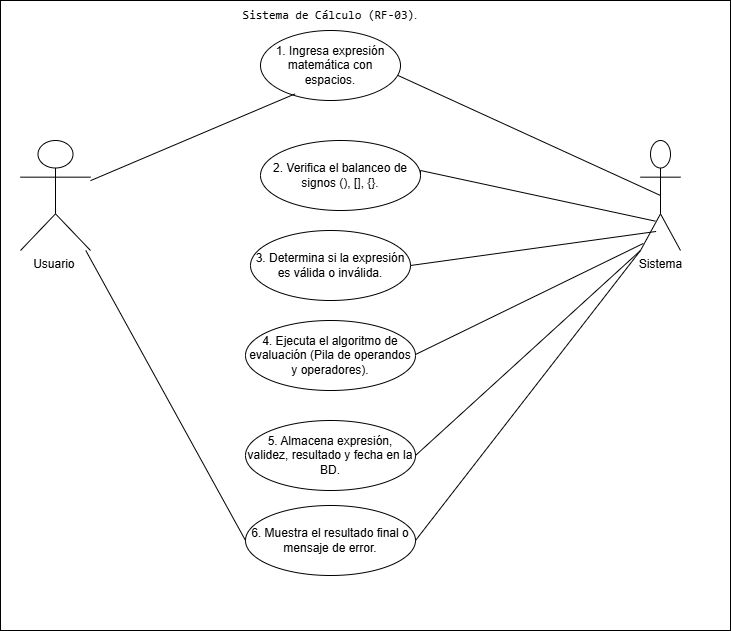

The diagram above was exported from draw.io. Its source (the exported page's mxGraphModel, read from the mxfile embedded in the PNG):
<mxGraphModel dx="1030" dy="527" grid="1" gridSize="10" guides="1" tooltips="1" connect="1" arrows="1" fold="1" page="1" pageScale="1" pageWidth="827" pageHeight="1169" math="0" shadow="0">
  <root>
    <mxCell id="0" />
    <mxCell id="1" parent="0" />
    <mxCell id="7-_0KMrpWSTNYA-5i2FK-1" parent="1" style="html=1;whiteSpace=wrap;" value="" vertex="1">
      <mxGeometry height="630" width="730" x="60" y="10" as="geometry" />
    </mxCell>
    <mxCell id="7-_0KMrpWSTNYA-5i2FK-2" parent="1" style="shape=umlActor;verticalLabelPosition=bottom;verticalAlign=top;html=1;outlineConnect=0;" value="Usuario&amp;nbsp;" vertex="1">
      <mxGeometry height="110" width="70" x="80" y="150" as="geometry" />
    </mxCell>
    <mxCell id="7-_0KMrpWSTNYA-5i2FK-3" parent="1" style="ellipse;whiteSpace=wrap;html=1;fontStyle=0" value="1. Ingresa expresión matemática con espacios." vertex="1">
      <mxGeometry height="70" width="140" x="320" y="40" as="geometry" />
    </mxCell>
    <mxCell id="7-_0KMrpWSTNYA-5i2FK-4" parent="1" style="ellipse;whiteSpace=wrap;html=1;fontStyle=0" value="2. Verifica el balanceo de signos (), [], {}." vertex="1">
      <mxGeometry height="70" width="160" x="320" y="150" as="geometry" />
    </mxCell>
    <mxCell id="7-_0KMrpWSTNYA-5i2FK-5" parent="1" style="text;html=1;whiteSpace=wrap;strokeColor=none;fillColor=none;align=center;verticalAlign=middle;rounded=0;" value="&lt;code data-path-to-node=&quot;2,2,0&quot; data-index-in-node=&quot;66&quot;&gt;Sistema de Cálculo (RF-03)&lt;/code&gt;." vertex="1">
      <mxGeometry height="30" width="200" x="290" y="10" as="geometry" />
    </mxCell>
    <mxCell id="7-_0KMrpWSTNYA-5i2FK-6" parent="1" style="ellipse;whiteSpace=wrap;html=1;fontStyle=0" value="&lt;span data-index-in-node=&quot;32&quot; data-path-to-node=&quot;5,0,0&quot;&gt;3. Determina si la expresión es válida o inválida.&lt;/span&gt;" vertex="1">
      <mxGeometry height="70" width="160" x="310" y="240" as="geometry" />
    </mxCell>
    <mxCell id="7-_0KMrpWSTNYA-5i2FK-7" parent="1" style="shape=umlActor;verticalLabelPosition=bottom;verticalAlign=top;html=1;" value="Sistema" vertex="1">
      <mxGeometry height="110" width="40" x="700" y="150" as="geometry" />
    </mxCell>
    <mxCell id="7-_0KMrpWSTNYA-5i2FK-8" edge="1" parent="1" source="7-_0KMrpWSTNYA-5i2FK-2" style="endArrow=none;html=1;rounded=0;entryX=0.246;entryY=0.906;entryDx=0;entryDy=0;entryPerimeter=0;" target="7-_0KMrpWSTNYA-5i2FK-3" value="">
      <mxGeometry height="50" relative="1" width="50" as="geometry">
        <mxPoint x="240" y="170" as="sourcePoint" />
        <mxPoint x="290" y="120" as="targetPoint" />
      </mxGeometry>
    </mxCell>
    <mxCell id="7-_0KMrpWSTNYA-5i2FK-9" edge="1" parent="1" source="7-_0KMrpWSTNYA-5i2FK-3" style="endArrow=none;html=1;rounded=0;entryX=0.5;entryY=0.5;entryDx=0;entryDy=0;entryPerimeter=0;exitX=0.983;exitY=0.643;exitDx=0;exitDy=0;exitPerimeter=0;" target="7-_0KMrpWSTNYA-5i2FK-7" value="">
      <mxGeometry height="50" relative="1" width="50" as="geometry">
        <mxPoint x="480" y="157" as="sourcePoint" />
        <mxPoint x="674" y="70" as="targetPoint" />
      </mxGeometry>
    </mxCell>
    <mxCell id="7-_0KMrpWSTNYA-5i2FK-10" edge="1" parent="1" source="7-_0KMrpWSTNYA-5i2FK-4" style="endArrow=none;html=1;rounded=0;entryX=0.37;entryY=0.733;entryDx=0;entryDy=0;entryPerimeter=0;exitX=1;exitY=0.5;exitDx=0;exitDy=0;" target="7-_0KMrpWSTNYA-5i2FK-7" value="">
      <mxGeometry height="50" relative="1" width="50" as="geometry">
        <Array as="points">
          <mxPoint x="480" y="180" />
        </Array>
        <mxPoint x="460" y="170" as="sourcePoint" />
        <mxPoint x="732" y="290" as="targetPoint" />
      </mxGeometry>
    </mxCell>
    <mxCell id="7-_0KMrpWSTNYA-5i2FK-11" edge="1" parent="1" source="7-_0KMrpWSTNYA-5i2FK-6" style="endArrow=none;html=1;rounded=0;exitX=1;exitY=0.5;exitDx=0;exitDy=0;entryX=0.39;entryY=0.827;entryDx=0;entryDy=0;entryPerimeter=0;" target="7-_0KMrpWSTNYA-5i2FK-7" value="">
      <mxGeometry height="50" relative="1" width="50" as="geometry">
        <mxPoint x="470" y="350" as="sourcePoint" />
        <mxPoint x="520" y="300" as="targetPoint" />
      </mxGeometry>
    </mxCell>
    <mxCell id="7-_0KMrpWSTNYA-5i2FK-12" parent="1" style="ellipse;whiteSpace=wrap;html=1;fontStyle=0" value="4. Ejecuta el algoritmo de evaluación (Pila de operandos y operadores)." vertex="1">
      <mxGeometry height="70" width="170" x="305" y="330" as="geometry" />
    </mxCell>
    <mxCell id="7-_0KMrpWSTNYA-5i2FK-13" edge="1" parent="1" style="endArrow=none;html=1;rounded=0;exitX=1;exitY=0.5;exitDx=0;exitDy=0;entryX=0.07;entryY=0.936;entryDx=0;entryDy=0;entryPerimeter=0;" target="7-_0KMrpWSTNYA-5i2FK-7" value="">
      <mxGeometry height="50" relative="1" width="50" as="geometry">
        <mxPoint x="475" y="364" as="sourcePoint" />
        <mxPoint x="721" y="330" as="targetPoint" />
      </mxGeometry>
    </mxCell>
    <mxCell id="7-_0KMrpWSTNYA-5i2FK-14" parent="1" style="ellipse;whiteSpace=wrap;html=1;" value="5. Almacena expresión, validez, resultado y fecha en la BD." vertex="1">
      <mxGeometry height="70" width="170" x="305" y="430" as="geometry" />
    </mxCell>
    <mxCell id="7-_0KMrpWSTNYA-5i2FK-15" edge="1" parent="1" source="7-_0KMrpWSTNYA-5i2FK-14" style="endArrow=none;html=1;rounded=0;entryX=0;entryY=1;entryDx=0;entryDy=0;entryPerimeter=0;exitX=1;exitY=0.5;exitDx=0;exitDy=0;" target="7-_0KMrpWSTNYA-5i2FK-7" value="">
      <mxGeometry height="50" relative="1" width="50" as="geometry">
        <mxPoint x="470" y="470" as="sourcePoint" />
        <mxPoint x="630" y="290" as="targetPoint" />
      </mxGeometry>
    </mxCell>
    <mxCell id="7-_0KMrpWSTNYA-5i2FK-16" parent="1" style="ellipse;whiteSpace=wrap;html=1;" value="6. Muestra el resultado final o mensaje de error." vertex="1">
      <mxGeometry height="70" width="170" x="305" y="515" as="geometry" />
    </mxCell>
    <mxCell id="7-_0KMrpWSTNYA-5i2FK-17" edge="1" parent="1" source="7-_0KMrpWSTNYA-5i2FK-16" style="endArrow=none;html=1;rounded=0;entryX=0;entryY=1;entryDx=0;entryDy=0;entryPerimeter=0;exitX=1;exitY=0.5;exitDx=0;exitDy=0;" target="7-_0KMrpWSTNYA-5i2FK-7" value="">
      <mxGeometry height="50" relative="1" width="50" as="geometry">
        <mxPoint x="480" y="550" as="sourcePoint" />
        <mxPoint x="530" y="500" as="targetPoint" />
      </mxGeometry>
    </mxCell>
    <mxCell id="7-_0KMrpWSTNYA-5i2FK-18" edge="1" parent="1" source="7-_0KMrpWSTNYA-5i2FK-2" style="endArrow=none;html=1;rounded=0;entryX=0;entryY=0.5;entryDx=0;entryDy=0;" target="7-_0KMrpWSTNYA-5i2FK-16" value="">
      <mxGeometry height="50" relative="1" width="50" as="geometry">
        <mxPoint x="255" y="600" as="sourcePoint" />
        <mxPoint x="305" y="550" as="targetPoint" />
      </mxGeometry>
    </mxCell>
  </root>
</mxGraphModel>